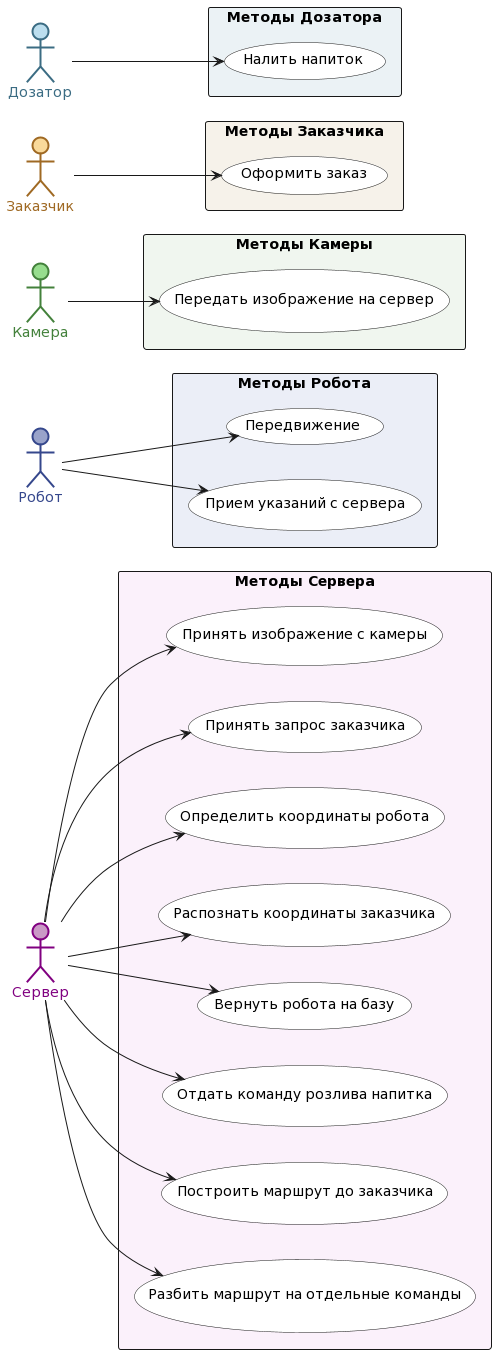

The diagram above was rendered by PlantUML. Its source (embedded in the PNG):
@startuml
left to right direction

:Сервер: #CA99C6;line:purple;line.bold;text:purple
:Робот: #99A3CA;line:35478C;line.bold;text:35478C
:Камера: #97DD8E;line:43813B;line.bold;text:43813B
:Заказчик: #F9D99A;line:9F6923;line.bold;text:9F6923
:Дозатор: #BCDEEE;line:3B6C83;line.bold;text:3B6C83

rectangle "Методы Сервера" #FBF1FB{
   usecase "Принять изображение с камеры" as SUC0  #FFFFFF
   usecase "Принять запрос заказчика" as SUC1 #FFFFFF
   usecase "Определить координаты робота" as SUC2 #FFFFFF
   usecase "Распознать координаты заказчика" as SUC3 #FFFFFF
   usecase "Вернуть робота на базу" as SUC4 #FFFFFF
   usecase "Отдать команду розлива напитка" as SUC5 #FFFFFF
   usecase "Построить маршрут до заказчика" as SUC6 #FFFFFF
   usecase "Разбить маршрут на отдельные команды" as SUC7 #FFFFFF
}

rectangle "Методы Робота" #EBEEF7{
   usecase "Передвижение" as RUC0 #FFFFFF
   usecase "Прием указаний с сервера" as RUC1 #FFFFFF
}

rectangle "Методы Камеры" #F0F6EF{
   usecase "Передать изображение на сервер" as СUC0 #FFFFFF
}

rectangle "Методы Заказчика" #F6F2EA{
   usecase "Оформить заказ" as ZUC0 #FFFFFF
}

rectangle "Методы Дозатора" #EBF2F5{
   usecase "Налить напиток" as DUC0 #FFFFFF
}

Сервер --> SUC0
Сервер --> SUC1
Сервер --> SUC2
Сервер --> SUC3
Сервер --> SUC4
Сервер --> SUC5
Сервер --> SUC6
Сервер --> SUC7

Робот --> RUC0
Робот --> RUC1

Камера --> СUC0

Заказчик --> ZUC0

Дозатор --> DUC0
@enduml